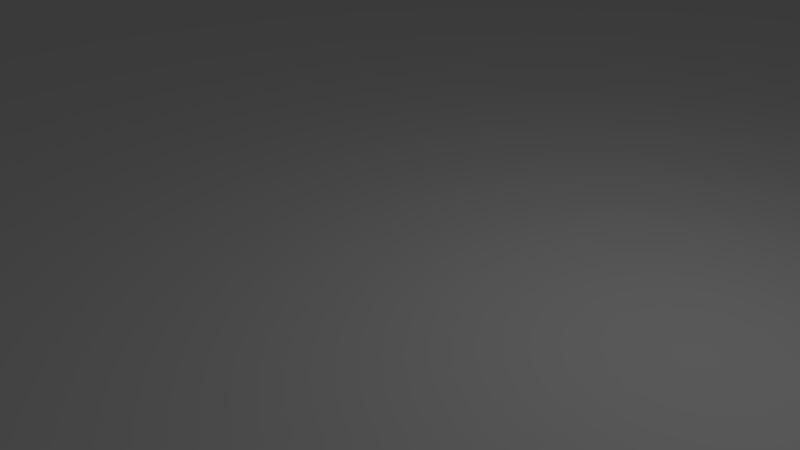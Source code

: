 # Source: ChessBoardL62.blend  (saved by Blender 2.78.0; exported with 4.5.12 LTS)
import bpy
from mathutils import Matrix  # noqa: F401  (used for matrix-valued properties, if any)

bpy.ops.wm.read_factory_settings(use_empty=True)
scene = bpy.context.scene
scene.name = 'Scene'

# ---- collections
col_collection_1 = bpy.data.collections.new('Collection 1'); scene.collection.children.link(col_collection_1)

# ---- world
world_world = bpy.data.worlds.new('World'); scene.world = world_world
world_world.color = (0.05088, 0.05088, 0.05088)
world_world.use_sun_shadow = False
world_world.sun_shadow_jitter_overblur = 0.0
world_world.cycles.sampling_method = 'MANUAL'

# ---- cameras
cam_camera = bpy.data.cameras.new('Camera')
cam_camera.clip_end = 100.0
cam_camera.lens = 35.0
cam_camera.sensor_width = 32.0
cam_camera.sensor_height = 18.0
cam_camera.ortho_scale = 7.314
cam_camera.dof.focus_distance = 0.0
cam_camera.dof.aperture_fstop = 128.0

# ---- lights
light_lamp = bpy.data.lights.new('Lamp', 'POINT')
light_lamp.transmission_factor = 0.0
light_lamp.cutoff_distance = 30.0
light_lamp.energy = 100.0
light_lamp.shadow_buffer_clip_start = 1.001
light_lamp.shadow_soft_size = 0.1
light_lamp.shadow_maximum_resolution = 0.006
light_lamp.use_absolute_resolution = True

# ---- meshes
me_plane = bpy.data.meshes.new('Plane')
me_plane.from_pydata([(-24.0, -24.0, 0.0), (24.0, -24.0, 0.0), (-24.0, 24.0, 0.0), (24.0, 24.0, 0.0), (-24.0, 18.0, 0.0), (-24.0, 12.0, 0.0), (-24.0, 6.0, 0.0), (-24.0, 0.0, 0.0), (-24.0, -6.0, 0.0), (-24.0, -12.0, 0.0), (-24.0, -18.0, 0.0), (-18.0, -24.0, 0.0), (-12.0, -24.0, 0.0), (-6.0, -24.0, 0.0), (0.0, -24.0, 0.0), (6.0, -24.0, 0.0), (12.0, -24.0, 0.0), (18.0, -24.0, 0.0), (24.0, -18.0, 0.0), (24.0, -12.0, 0.0), (24.0, -6.0, 0.0), (24.0, 0.0, 0.0), (24.0, 6.0, 0.0), (24.0, 12.0, 0.0), (24.0, 18.0, 0.0), (18.0, 24.0, 0.0), (12.0, 24.0, 0.0), (6.0, 24.0, 0.0), (0.0, 24.0, 0.0), (-6.0, 24.0, 0.0), (-12.0, 24.0, 0.0), (-18.0, 24.0, 0.0), (-18.0, -18.0, 0.0), (-18.0, -12.0, 0.0), (-18.0, -6.0, 0.0), (-18.0, 0.0, 0.0), (-18.0, 6.0, 0.0), (-18.0, 12.0, 0.0), (-18.0, 18.0, 0.0), (-12.0, -18.0, 0.0), (-12.0, -12.0, 0.0), (-12.0, -6.0, 0.0), (-12.0, 0.0, 0.0), (-12.0, 6.0, 0.0), (-12.0, 12.0, 0.0), (-12.0, 18.0, 0.0), (-6.0, -18.0, 0.0), (-6.0, -12.0, 0.0), (-6.0, -6.0, 0.0), (-6.0, 0.0, 0.0), (-6.0, 6.0, 0.0), (-6.0, 12.0, 0.0), (-6.0, 18.0, 0.0), (0.0, -18.0, 0.0), (0.0, -12.0, 0.0), (0.0, -6.0, 0.0), (0.0, 0.0, 0.0), (0.0, 6.0, 0.0), (0.0, 12.0, 0.0), (0.0, 18.0, 0.0), (6.0, -18.0, 0.0), (6.0, -12.0, 0.0), (6.0, -6.0, 0.0), (6.0, 0.0, 0.0), (6.0, 6.0, 0.0), (6.0, 12.0, 0.0), (6.0, 18.0, 0.0), (12.0, -18.0, 0.0), (12.0, -12.0, 0.0), (12.0, -6.0, 0.0), (12.0, 0.0, 0.0), (12.0, 6.0, 0.0), (12.0, 12.0, 0.0), (12.0, 18.0, 0.0), (18.0, -18.0, 0.0), (18.0, -12.0, 0.0), (18.0, -6.0, 0.0), (18.0, 0.0, 0.0), (18.0, 6.0, 0.0), (18.0, 12.0, 0.0), (18.0, 18.0, 0.0), (21.03, -0.7188, 0.0), (21.03, -0.7188, 9.5), (21.47, -0.762, 0.0), (21.47, -0.762, 9.5), (21.89, -0.89, 0.0), (21.89, -0.89, 9.5), (22.28, -1.098, 0.0), (22.28, -1.098, 9.5), (22.62, -1.378, 0.0), (22.62, -1.378, 9.5), (22.9, -1.719, 0.0), (22.9, -1.719, 9.5), (23.11, -2.108, 0.0), (23.11, -2.108, 9.5), (23.24, -2.53, 0.0), (23.24, -2.53, 9.5), (23.28, -2.969, 0.0), (23.28, -2.969, 9.5), (23.24, -3.408, 0.0), (23.24, -3.408, 9.5), (23.11, -3.83, 0.0), (23.11, -3.83, 9.5), (22.9, -4.219, 0.0), (22.9, -4.219, 9.5), (22.62, -4.56, 0.0), (22.62, -4.56, 9.5), (22.28, -4.84, 0.0), (22.28, -4.84, 9.5), (21.89, -5.048, 0.0), (21.89, -5.048, 9.5), (21.47, -5.176, 0.0), (21.47, -5.176, 9.5), (21.03, -5.219, 0.0), (21.03, -5.219, 9.5), (20.59, -5.176, 0.0), (20.59, -5.176, 9.5), (20.17, -5.048, 0.0), (20.17, -5.048, 9.5), (19.78, -4.84, 0.0), (19.78, -4.84, 9.5), (19.44, -4.56, 0.0), (19.44, -4.56, 9.5), (19.16, -4.219, 0.0), (19.16, -4.219, 9.5), (18.95, -3.83, 0.0), (18.95, -3.83, 9.5), (18.83, -3.408, 0.0), (18.83, -3.408, 9.5), (18.78, -2.969, 0.0), (18.78, -2.969, 9.5), (18.83, -2.53, 0.0), (18.83, -2.53, 9.5), (18.95, -2.108, 0.0), (18.95, -2.108, 9.5), (19.16, -1.719, 0.0), (19.16, -1.719, 9.5), (19.44, -1.378, 0.0), (19.44, -1.378, 9.5), (19.78, -1.098, 0.0), (19.78, -1.098, 9.5), (20.17, -0.89, 0.0), (20.17, -0.89, 9.5), (20.59, -0.762, 0.0), (20.59, -0.762, 9.5)], [], [(80, 24, 3, 25), (4, 38, 31, 2), (38, 45, 30, 31), (45, 52, 29, 30), (52, 59, 28, 29), (59, 66, 27, 28), (66, 73, 26, 27), (73, 80, 25, 26), (0, 11, 32, 10), (10, 32, 33, 9), (9, 33, 34, 8), (8, 34, 35, 7), (7, 35, 36, 6), (6, 36, 37, 5), (5, 37, 38, 4), (11, 12, 39, 32), (32, 39, 40, 33), (33, 40, 41, 34), (34, 41, 42, 35), (35, 42, 43, 36), (36, 43, 44, 37), (37, 44, 45, 38), (12, 13, 46, 39), (39, 46, 47, 40), (40, 47, 48, 41), (41, 48, 49, 42), (42, 49, 50, 43), (43, 50, 51, 44), (44, 51, 52, 45), (13, 14, 53, 46), (46, 53, 54, 47), (47, 54, 55, 48), (48, 55, 56, 49), (49, 56, 57, 50), (50, 57, 58, 51), (51, 58, 59, 52), (14, 15, 60, 53), (53, 60, 61, 54), (54, 61, 62, 55), (55, 62, 63, 56), (56, 63, 64, 57), (57, 64, 65, 58), (58, 65, 66, 59), (15, 16, 67, 60), (60, 67, 68, 61), (61, 68, 69, 62), (62, 69, 70, 63), (63, 70, 71, 64), (64, 71, 72, 65), (65, 72, 73, 66), (16, 17, 74, 67), (67, 74, 75, 68), (68, 75, 76, 69), (69, 76, 77, 70), (70, 77, 78, 71), (71, 78, 79, 72), (72, 79, 80, 73), (17, 1, 18, 74), (74, 18, 19, 75), (75, 19, 20, 76), (76, 20, 21, 77), (77, 21, 22, 78), (78, 22, 23, 79), (79, 23, 24, 80), (81, 82, 84, 83), (83, 84, 86, 85), (85, 86, 88, 87), (87, 88, 90, 89), (89, 90, 92, 91), (91, 92, 94, 93), (93, 94, 96, 95), (95, 96, 98, 97), (97, 98, 100, 99), (99, 100, 102, 101), (101, 102, 104, 103), (103, 104, 106, 105), (105, 106, 108, 107), (107, 108, 110, 109), (109, 110, 112, 111), (111, 112, 114, 113), (113, 114, 116, 115), (115, 116, 118, 117), (117, 118, 120, 119), (119, 120, 122, 121), (121, 122, 124, 123), (123, 124, 126, 125), (125, 126, 128, 127), (127, 128, 130, 129), (129, 130, 132, 131), (131, 132, 134, 133), (133, 134, 136, 135), (135, 136, 138, 137), (137, 138, 140, 139), (139, 140, 142, 141), (84, 82, 144, 142, 140, 138, 136, 134, 132, 130, 128, 126, 124, 122, 120, 118, 116, 114, 112, 110, 108, 106, 104, 102, 100, 98, 96, 94, 92, 90, 88, 86), (141, 142, 144, 143), (143, 144, 82, 81), (81, 83, 85, 87, 89, 91, 93, 95, 97, 99, 101, 103, 105, 107, 109, 111, 113, 115, 117, 119, 121, 123, 125, 127, 129, 131, 133, 135, 137, 139, 141, 143)])
me_plane.use_remesh_preserve_volume = False
me_plane.use_remesh_preserve_attributes = False
me_plane.use_mirror_vertex_groups = False
me_plane.update()

# ---- objects
ob_plane = bpy.data.objects.new('Plane', me_plane)
ob_lamp = bpy.data.objects.new('Lamp', light_lamp)
ob_camera = bpy.data.objects.new('Camera', cam_camera)

# ---- transforms, parenting, visibility, modifiers, constraints
ob_plane.location = (0.0, 0.0, 0.0)
ob_plane.lineart.crease_threshold = 0.0
ob_lamp.location = (4.076, 1.005, 5.904)
ob_lamp.rotation_euler = (0.6503, 0.05522, 1.866)
ob_lamp.lock_rotations_4d = False
ob_lamp.empty_display_type = 'ARROWS'
ob_lamp.color = (0.0, 0.0, 0.0, 0.0)
ob_lamp.lineart.crease_threshold = 0.0
ob_camera.location = (7.481, -6.508, 5.344)
ob_camera.rotation_euler = (1.109, 0.0, 0.8149)
ob_camera.lock_rotations_4d = False
ob_camera.empty_display_type = 'ARROWS'
ob_camera.color = (0.0, 0.0, 0.0, 0.0)
ob_camera.display_type = 'WIRE'
ob_camera.lineart.crease_threshold = 0.0

# ---- collection membership
col_collection_1.objects.link(ob_plane)
col_collection_1.objects.link(ob_lamp)
col_collection_1.objects.link(ob_camera)

# ---- scene / render settings (as saved in the file)
scene.camera = ob_camera
scene.frame_start = 1; scene.frame_end = 250; scene.frame_set(1)
scene.render.engine = 'BLENDER_EEVEE_NEXT'
scene.render.resolution_percentage = 50
scene.render.dither_intensity = 0.0
scene.cycles.use_denoising = False
scene.cycles.samples = 128
scene.cycles.sampling_pattern = 'TABULATED_SOBOL'
scene.cycles.light_sampling_threshold = 0.0
scene.cycles.use_adaptive_sampling = False
scene.cycles.use_light_tree = False
scene.cycles.blur_glossy = 0.0
scene.cycles.sample_clamp_indirect = 0.0
scene.view_settings.view_transform = 'Standard'
bpy.context.view_layer.update()
